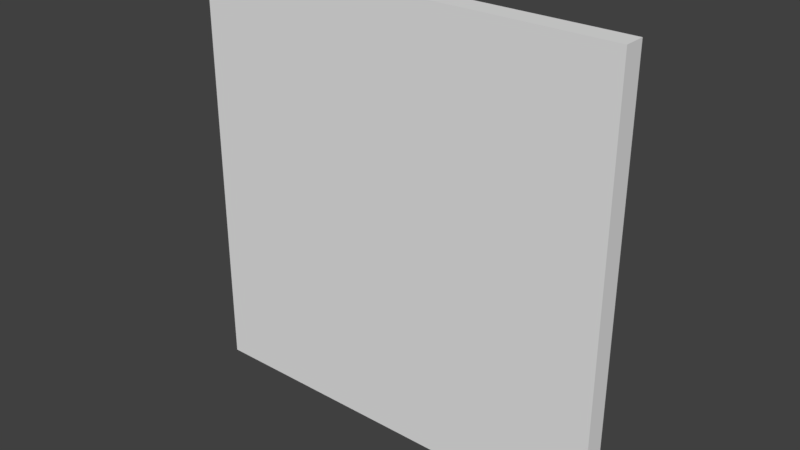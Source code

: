 # Source: Path_1Edge_DOWN_BaseMesh_0.1.blend  (saved by Blender 2.78.0; exported with 4.5.12 LTS)
import bpy
from mathutils import Matrix  # noqa: F401  (used for matrix-valued properties, if any)

bpy.ops.wm.read_factory_settings(use_empty=True)
scene = bpy.context.scene
scene.name = 'Scene'

# ---- collections
col_collection_1 = bpy.data.collections.new('Collection 1'); scene.collection.children.link(col_collection_1)

# ---- world
world_world = bpy.data.worlds.new('World'); scene.world = world_world
world_world.color = (0.05088, 0.05088, 0.05088)
world_world.use_sun_shadow = False
world_world.sun_shadow_jitter_overblur = 0.0
world_world.cycles.sampling_method = 'MANUAL'

# ---- meshes
me_plane = bpy.data.meshes.new('Plane')
me_plane.from_pydata([(-2.0, -0.1, -2.0), (2.0, -0.1, -2.0), (-2.0, 0.1, -2.0), (2.0, 0.1, -2.0), (-2.0, -0.1, -1.8), (-2.0, -0.1, 2.0), (2.0, -0.1, 2.0), (2.0, -0.1, -1.8), (-2.0, 0.1, -1.8), (-2.0, 0.1, 2.0), (2.0, 0.1, 2.0), (2.0, 0.1, -1.8), (2.0, 0.2, -1.8), (2.0, 0.2, -2.0), (-2.0, 0.2, -2.0), (-2.0, 0.2, -1.8)], [], [(4, 0, 1, 7), (7, 1, 3, 11), (1, 0, 2, 3), (0, 4, 8, 2), (4, 5, 9, 8), (6, 7, 11, 10), (11, 3, 13, 12), (5, 4, 7, 6), (15, 12, 13, 14), (9, 5, 6, 10), (3, 2, 14, 13), (2, 8, 15, 14), (8, 11, 12, 15)])
_uv = me_plane.uv_layers.new(name='UVMap')
_uv.uv.foreach_set('vector', [0.0401, 0.8395, 0.0001276, 0.8395, 0.000128, 0.0401, 0.0401, 0.0401, 0.0401, 0.0401, 0.000128, 0.0401, 0.000128, 0.0001279, 0.0401, 0.000128, 0.7995, 0.9999, 0.0001276, 0.9999, 0.0001276, 0.9599, 0.7995, 0.9599, 0.0001276, 0.8395, 0.0401, 0.8395, 0.0401, 0.8795, 0.0001276, 0.8795, 0.0401, 0.8395, 0.7595, 0.8395, 0.7595, 0.8795, 0.0401, 0.8795, 0.7595, 0.0401, 0.0401, 0.0401, 0.0401, 0.0001276, 0.7595, 0.0001277, 0.8395, 0.8997, 0.8395, 0.9397, 0.8195, 0.9397, 0.8195, 0.8997, 0.7595, 0.8395, 0.0401, 0.8395, 0.0401, 0.0401, 0.7595, 0.0401, 0.02011, 0.8997, 0.8195, 0.8997, 0.8195, 0.9397, 0.02011, 0.9397, 0.7995, 0.8395, 0.7595, 0.8395, 0.7595, 0.0401, 0.7995, 0.0401, 0.8195, 0.9596, 0.02011, 0.9596, 0.02011, 0.9397, 0.8195, 0.9397, 0.0001276, 0.9397, 0.0001277, 0.8997, 0.02011, 0.8997, 0.02011, 0.9397, 0.02011, 0.8797, 0.8195, 0.8797, 0.8195, 0.8997, 0.02011, 0.8997])
me_plane.use_remesh_preserve_volume = False
me_plane.use_remesh_preserve_attributes = False
me_plane.use_mirror_vertex_groups = False
me_plane.update()
me_plane_001 = bpy.data.meshes.new('Plane.001')
me_plane_001.from_pydata([(-2.0, 5.952e-07, -1.8), (-2.0, -2.385e-08, 2.0), (2.0, -6.278e-07, 2.0), (2.0, -8.734e-09, -1.8), (-1.2, -1.446e-07, 2.0), (-0.4, -2.654e-07, 2.0), (0.4, -3.862e-07, 2.0), (1.2, -5.07e-07, 2.0), (1.2, -1.176e-08, -1.04), (0.4, 1.09e-07, -1.04), (-0.4, 2.298e-07, -1.04), (-1.2, 3.506e-07, -1.04), (2.0, -1.326e-07, -1.04), (2.0, -2.564e-07, -0.28), (2.0, -3.802e-07, 0.48), (2.0, -5.04e-07, 1.24), (-2.0, 9.997e-08, 1.24), (-2.0, 2.238e-07, 0.48), (-2.0, 3.476e-07, -0.28), (-2.0, 4.714e-07, -1.04), (-1.2, 4.745e-07, -1.8), (-0.4, 3.537e-07, -1.8), (0.4, 2.329e-07, -1.8), (1.2, 1.121e-07, -1.8), (1.2, -1.356e-07, -0.28), (0.4, -1.478e-08, -0.28), (-0.4, 1.06e-07, -0.28), (-1.2, 2.268e-07, -0.28), (1.2, -2.594e-07, 0.48), (0.4, -1.386e-07, 0.48), (-0.4, -1.78e-08, 0.48), (-1.2, 1.03e-07, 0.48), (1.2, -3.832e-07, 1.24), (0.4, -2.624e-07, 1.24), (-0.4, -1.416e-07, 1.24), (-1.2, -2.083e-08, 1.24)], [], [(20, 0, 19, 11), (26, 27, 31, 30), (28, 29, 33, 32), (8, 9, 25, 24), (15, 32, 7, 2), (12, 8, 24, 13), (34, 35, 4, 5), (33, 34, 5, 6), (32, 33, 6, 7), (24, 25, 29, 28), (13, 24, 28, 14), (10, 11, 27, 26), (9, 10, 26, 25), (22, 21, 10, 9), (29, 30, 34, 33), (14, 28, 32, 15), (25, 26, 30, 29), (21, 20, 11, 10), (23, 22, 9, 8), (30, 31, 35, 34), (31, 17, 16, 35), (27, 18, 17, 31), (11, 19, 18, 27), (35, 16, 1, 4), (3, 23, 8, 12)])
_uv = me_plane_001.uv_layers.new(name='UVMap')
_uv.uv.foreach_set('vector', [0.8, 5.96e-08, 1.0, 0.0, 1.0, 0.2, 0.8, 0.2, 0.6, 0.4, 0.8, 0.4, 0.8, 0.6, 0.6, 0.6, 0.2, 0.6, 0.4, 0.6, 0.4, 0.8, 0.2, 0.8, 0.2, 0.2, 0.4, 0.2, 0.4, 0.4, 0.2, 0.4, 5.96e-08, 0.8, 0.2, 0.8, 0.2, 1.0, 1.49e-07, 1.0, 0.0, 0.2, 0.2, 0.2, 0.2, 0.4, 5.96e-08, 0.4, 0.6, 0.8, 0.8, 0.8, 0.8, 1.0, 0.6, 1.0, 0.4, 0.8, 0.6, 0.8, 0.6, 1.0, 0.4, 1.0, 0.2, 0.8, 0.4, 0.8, 0.4, 1.0, 0.2, 1.0, 0.2, 0.4, 0.4, 0.4, 0.4, 0.6, 0.2, 0.6, 5.96e-08, 0.4, 0.2, 0.4, 0.2, 0.6, 2.98e-08, 0.6, 0.6, 0.2, 0.8, 0.2, 0.8, 0.4, 0.6, 0.4, 0.4, 0.2, 0.6, 0.2, 0.6, 0.4, 0.4, 0.4, 0.4, 8.941e-08, 0.6, 1.192e-07, 0.6, 0.2, 0.4, 0.2, 0.4, 0.6, 0.6, 0.6, 0.6, 0.8, 0.4, 0.8, 2.98e-08, 0.6, 0.2, 0.6, 0.2, 0.8, 5.96e-08, 0.8, 0.4, 0.4, 0.6, 0.4, 0.6, 0.6, 0.4, 0.6, 0.6, 1.192e-07, 0.8, 5.96e-08, 0.8, 0.2, 0.6, 0.2, 0.2, 1.49e-07, 0.4, 8.941e-08, 0.4, 0.2, 0.2, 0.2, 0.6, 0.6, 0.8, 0.6, 0.8, 0.8, 0.6, 0.8, 0.8, 0.6, 1.0, 0.6, 1.0, 0.8, 0.8, 0.8, 0.8, 0.4, 1.0, 0.4, 1.0, 0.6, 0.8, 0.6, 0.8, 0.2, 1.0, 0.2, 1.0, 0.4, 0.8, 0.4, 0.8, 0.8, 1.0, 0.8, 1.0, 1.0, 0.8, 1.0, 0.0, 2.384e-07, 0.2, 1.49e-07, 0.2, 0.2, 0.0, 0.2])
me_plane_001.use_remesh_preserve_volume = False
me_plane_001.use_remesh_preserve_attributes = False
me_plane_001.use_mirror_vertex_groups = False
me_plane_001.update()

# ---- objects
ob_path = bpy.data.objects.new('Path', me_plane)
ob_path_detail = bpy.data.objects.new('Path(Detail)', me_plane_001)

# ---- transforms, parenting, visibility, modifiers, constraints
ob_path.location = (0.0, 0.0, 0.0)
ob_path.lineart.crease_threshold = 0.0
ob_path_detail.parent = ob_path
ob_path_detail.location = (2.9e-07, 0.1, 4.321e-07)
ob_path_detail.lineart.crease_threshold = 0.0

# ---- collection membership
col_collection_1.objects.link(ob_path)
col_collection_1.objects.link(ob_path_detail)

# ---- scene / render settings (as saved in the file)
scene.frame_start = 1; scene.frame_end = 250; scene.frame_set(1)
scene.render.engine = 'BLENDER_EEVEE_NEXT'
scene.render.resolution_percentage = 50
scene.render.dither_intensity = 0.0
scene.cycles.use_denoising = False
scene.cycles.samples = 128
scene.cycles.sampling_pattern = 'TABULATED_SOBOL'
scene.cycles.light_sampling_threshold = 0.0
scene.cycles.use_adaptive_sampling = False
scene.cycles.use_light_tree = False
scene.cycles.blur_glossy = 0.0
scene.cycles.sample_clamp_indirect = 0.0
scene.view_settings.view_transform = 'Standard'
bpy.context.view_layer.update()

# ---- added for rendering (the .blend has no active camera and no usable light): camera, sun
cam_auto = bpy.data.cameras.new('AutoCamera')
cam_auto.lens = 50.0
cam_auto.sensor_width = 36.0
cam_auto.clip_end = 1000.0
ob_auto_camera = bpy.data.objects.new('AutoCamera', cam_auto)
scene.collection.objects.link(ob_auto_camera)
ob_auto_camera.location = (5.24122, -6.23946, 4.19297)
ob_auto_camera.rotation_euler = (1.09748, -7.21219e-08, 0.694738)
scene.camera = ob_auto_camera
light_auto_sun = bpy.data.lights.new('AutoSun', 'SUN')
light_auto_sun.energy = 3.0
light_auto_sun.angle = 0.0523599
ob_auto_sun = bpy.data.objects.new('AutoSun', light_auto_sun)
scene.collection.objects.link(ob_auto_sun)
ob_auto_sun.rotation_euler = (0.872665, 0.174533, 0.523599)
bpy.context.view_layer.update()
